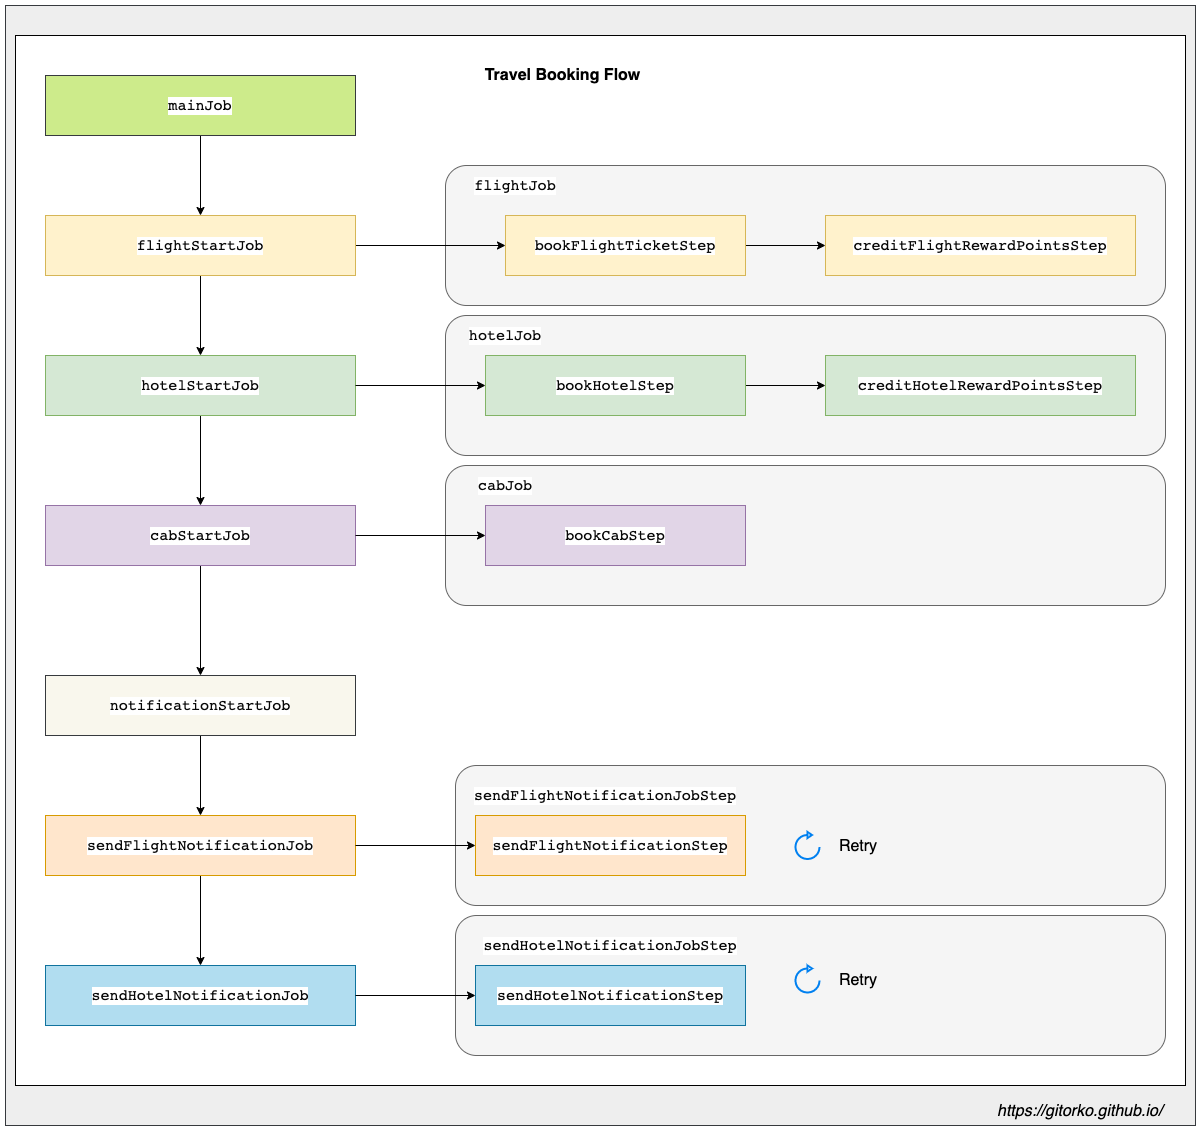

The diagram above was exported from draw.io. Its source (the exported page's mxGraphModel, read from the mxfile embedded in the PNG):
<mxGraphModel dx="1962" dy="1464" grid="1" gridSize="10" guides="1" tooltips="1" connect="1" arrows="1" fold="1" page="1" pageScale="1" pageWidth="500" pageHeight="1200" math="0" shadow="0">
  <root>
    <mxCell id="0" />
    <mxCell id="1" parent="0" />
    <mxCell id="buTXJdg6Pls8KcOeYlG5-54" value="" style="rounded=0;whiteSpace=wrap;html=1;fillColor=#eeeeee;strokeColor=#36393d;" vertex="1" parent="1">
      <mxGeometry x="150" y="40" width="1190" height="1120" as="geometry" />
    </mxCell>
    <mxCell id="buTXJdg6Pls8KcOeYlG5-53" value="" style="rounded=0;whiteSpace=wrap;html=1;" vertex="1" parent="1">
      <mxGeometry x="160" y="70" width="1170" height="1050" as="geometry" />
    </mxCell>
    <mxCell id="buTXJdg6Pls8KcOeYlG5-30" value="" style="rounded=1;whiteSpace=wrap;html=1;fillColor=#f5f5f5;strokeColor=#666666;fontColor=#333333;" vertex="1" parent="1">
      <mxGeometry x="590" y="350" width="720" height="140" as="geometry" />
    </mxCell>
    <mxCell id="buTXJdg6Pls8KcOeYlG5-26" value="" style="rounded=1;whiteSpace=wrap;html=1;fillColor=#f5f5f5;strokeColor=#666666;fontColor=#333333;" vertex="1" parent="1">
      <mxGeometry x="590" y="200" width="720" height="140" as="geometry" />
    </mxCell>
    <mxCell id="buTXJdg6Pls8KcOeYlG5-3" value="" style="edgeStyle=orthogonalEdgeStyle;rounded=0;orthogonalLoop=1;jettySize=auto;html=1;" edge="1" parent="1" source="buTXJdg6Pls8KcOeYlG5-1" target="buTXJdg6Pls8KcOeYlG5-2">
      <mxGeometry relative="1" as="geometry" />
    </mxCell>
    <mxCell id="buTXJdg6Pls8KcOeYlG5-1" value="&lt;div style=&quot;font-size: medium ; background-color: rgb(255 , 255 , 255) ; color: rgb(8 , 8 , 8)&quot;&gt;&lt;pre style=&quot;font-family: &amp;#34;jetbrains mono&amp;#34; , monospace ; font-size: 11.3pt&quot;&gt;mainJob&lt;/pre&gt;&lt;/div&gt;" style="rounded=0;whiteSpace=wrap;html=1;fillColor=#cdeb8b;strokeColor=#36393d;" vertex="1" parent="1">
      <mxGeometry x="190" y="110" width="310" height="60" as="geometry" />
    </mxCell>
    <mxCell id="buTXJdg6Pls8KcOeYlG5-5" value="" style="edgeStyle=orthogonalEdgeStyle;rounded=0;orthogonalLoop=1;jettySize=auto;html=1;" edge="1" parent="1" source="buTXJdg6Pls8KcOeYlG5-2" target="buTXJdg6Pls8KcOeYlG5-4">
      <mxGeometry relative="1" as="geometry" />
    </mxCell>
    <mxCell id="buTXJdg6Pls8KcOeYlG5-11" value="" style="edgeStyle=orthogonalEdgeStyle;rounded=0;orthogonalLoop=1;jettySize=auto;html=1;" edge="1" parent="1" source="buTXJdg6Pls8KcOeYlG5-2" target="buTXJdg6Pls8KcOeYlG5-10">
      <mxGeometry relative="1" as="geometry" />
    </mxCell>
    <mxCell id="buTXJdg6Pls8KcOeYlG5-2" value="&lt;div style=&quot;font-size: medium ; background-color: rgb(255 , 255 , 255) ; color: rgb(8 , 8 , 8)&quot;&gt;&lt;pre style=&quot;font-family: &amp;#34;jetbrains mono&amp;#34; , monospace ; font-size: 11.3pt&quot;&gt;flightStartJob&lt;/pre&gt;&lt;/div&gt;" style="rounded=0;whiteSpace=wrap;html=1;fillColor=#fff2cc;strokeColor=#d6b656;" vertex="1" parent="1">
      <mxGeometry x="190" y="250" width="310" height="60" as="geometry" />
    </mxCell>
    <mxCell id="buTXJdg6Pls8KcOeYlG5-24" value="" style="edgeStyle=orthogonalEdgeStyle;rounded=0;orthogonalLoop=1;jettySize=auto;html=1;" edge="1" parent="1" source="buTXJdg6Pls8KcOeYlG5-10" target="buTXJdg6Pls8KcOeYlG5-23">
      <mxGeometry relative="1" as="geometry" />
    </mxCell>
    <mxCell id="buTXJdg6Pls8KcOeYlG5-10" value="&lt;div style=&quot;font-size: medium ; background-color: rgb(255 , 255 , 255) ; color: rgb(8 , 8 , 8)&quot;&gt;&lt;pre style=&quot;font-family: &amp;#34;jetbrains mono&amp;#34; , monospace ; font-size: 11.3pt&quot;&gt;bookFlightTicketStep&lt;/pre&gt;&lt;/div&gt;" style="rounded=0;whiteSpace=wrap;html=1;fillColor=#fff2cc;strokeColor=#d6b656;" vertex="1" parent="1">
      <mxGeometry x="650" y="250" width="240" height="60" as="geometry" />
    </mxCell>
    <mxCell id="buTXJdg6Pls8KcOeYlG5-23" value="&lt;div style=&quot;font-size: medium ; background-color: rgb(255 , 255 , 255) ; color: rgb(8 , 8 , 8)&quot;&gt;&lt;pre style=&quot;font-family: &amp;#34;jetbrains mono&amp;#34; , monospace ; font-size: 11.3pt&quot;&gt;&lt;div style=&quot;font-size: medium ; white-space: normal&quot;&gt;&lt;pre style=&quot;font-family: &amp;#34;jetbrains mono&amp;#34; , monospace ; font-size: 11.3pt&quot;&gt;creditFlightRewardPointsStep&lt;/pre&gt;&lt;/div&gt;&lt;/pre&gt;&lt;/div&gt;" style="rounded=0;whiteSpace=wrap;html=1;fillColor=#fff2cc;strokeColor=#d6b656;" vertex="1" parent="1">
      <mxGeometry x="970" y="250" width="310" height="60" as="geometry" />
    </mxCell>
    <mxCell id="buTXJdg6Pls8KcOeYlG5-7" value="" style="edgeStyle=orthogonalEdgeStyle;rounded=0;orthogonalLoop=1;jettySize=auto;html=1;" edge="1" parent="1" source="buTXJdg6Pls8KcOeYlG5-4" target="buTXJdg6Pls8KcOeYlG5-6">
      <mxGeometry relative="1" as="geometry" />
    </mxCell>
    <mxCell id="buTXJdg6Pls8KcOeYlG5-4" value="&lt;div style=&quot;font-size: medium ; background-color: rgb(255 , 255 , 255) ; color: rgb(8 , 8 , 8)&quot;&gt;&lt;pre style=&quot;font-family: &amp;#34;jetbrains mono&amp;#34; , monospace ; font-size: 11.3pt&quot;&gt;hotelStartJob&lt;/pre&gt;&lt;/div&gt;" style="rounded=0;whiteSpace=wrap;html=1;fillColor=#d5e8d4;strokeColor=#82b366;" vertex="1" parent="1">
      <mxGeometry x="190" y="390" width="310" height="60" as="geometry" />
    </mxCell>
    <mxCell id="buTXJdg6Pls8KcOeYlG5-9" value="" style="edgeStyle=orthogonalEdgeStyle;rounded=0;orthogonalLoop=1;jettySize=auto;html=1;" edge="1" parent="1" source="buTXJdg6Pls8KcOeYlG5-6" target="buTXJdg6Pls8KcOeYlG5-8">
      <mxGeometry relative="1" as="geometry" />
    </mxCell>
    <mxCell id="buTXJdg6Pls8KcOeYlG5-6" value="&lt;div style=&quot;font-size: medium ; background-color: rgb(255 , 255 , 255) ; color: rgb(8 , 8 , 8)&quot;&gt;&lt;pre style=&quot;font-family: &amp;#34;jetbrains mono&amp;#34; , monospace ; font-size: 11.3pt&quot;&gt;cabStartJob&lt;/pre&gt;&lt;/div&gt;" style="rounded=0;whiteSpace=wrap;html=1;fillColor=#e1d5e7;strokeColor=#9673a6;" vertex="1" parent="1">
      <mxGeometry x="190" y="540" width="310" height="60" as="geometry" />
    </mxCell>
    <mxCell id="buTXJdg6Pls8KcOeYlG5-20" value="" style="edgeStyle=orthogonalEdgeStyle;rounded=0;orthogonalLoop=1;jettySize=auto;html=1;" edge="1" parent="1" source="buTXJdg6Pls8KcOeYlG5-8" target="buTXJdg6Pls8KcOeYlG5-19">
      <mxGeometry relative="1" as="geometry" />
    </mxCell>
    <mxCell id="buTXJdg6Pls8KcOeYlG5-8" value="&lt;div style=&quot;font-size: medium ; background-color: rgb(255 , 255 , 255) ; color: rgb(8 , 8 , 8)&quot;&gt;&lt;pre style=&quot;font-family: &amp;#34;jetbrains mono&amp;#34; , monospace ; font-size: 11.3pt&quot;&gt;notificationStartJob&lt;/pre&gt;&lt;/div&gt;" style="rounded=0;whiteSpace=wrap;html=1;fillColor=#f9f7ed;strokeColor=#36393d;" vertex="1" parent="1">
      <mxGeometry x="190" y="710" width="310" height="60" as="geometry" />
    </mxCell>
    <mxCell id="buTXJdg6Pls8KcOeYlG5-22" value="" style="edgeStyle=orthogonalEdgeStyle;rounded=0;orthogonalLoop=1;jettySize=auto;html=1;" edge="1" parent="1" source="buTXJdg6Pls8KcOeYlG5-19" target="buTXJdg6Pls8KcOeYlG5-21">
      <mxGeometry relative="1" as="geometry" />
    </mxCell>
    <mxCell id="buTXJdg6Pls8KcOeYlG5-19" value="&lt;div style=&quot;font-size: medium ; background-color: rgb(255 , 255 , 255) ; color: rgb(8 , 8 , 8)&quot;&gt;&lt;pre style=&quot;font-family: &amp;#34;jetbrains mono&amp;#34; , monospace ; font-size: 11.3pt&quot;&gt;&lt;div style=&quot;font-size: medium ; white-space: normal&quot;&gt;&lt;pre style=&quot;font-family: &amp;#34;jetbrains mono&amp;#34; , monospace ; font-size: 11.3pt&quot;&gt;sendFlightNotificationJob&lt;/pre&gt;&lt;/div&gt;&lt;/pre&gt;&lt;/div&gt;" style="rounded=0;whiteSpace=wrap;html=1;fillColor=#ffe6cc;strokeColor=#d79b00;" vertex="1" parent="1">
      <mxGeometry x="190" y="850" width="310" height="60" as="geometry" />
    </mxCell>
    <mxCell id="buTXJdg6Pls8KcOeYlG5-21" value="&lt;div style=&quot;font-size: medium ; background-color: rgb(255 , 255 , 255) ; color: rgb(8 , 8 , 8)&quot;&gt;&lt;pre style=&quot;font-family: &amp;#34;jetbrains mono&amp;#34; , monospace ; font-size: 11.3pt&quot;&gt;&lt;div style=&quot;font-size: medium ; white-space: normal&quot;&gt;&lt;pre style=&quot;font-family: &amp;#34;jetbrains mono&amp;#34; , monospace ; font-size: 11.3pt&quot;&gt;&lt;div style=&quot;font-size: medium ; white-space: normal&quot;&gt;&lt;pre style=&quot;font-family: &amp;#34;jetbrains mono&amp;#34; , monospace ; font-size: 11.3pt&quot;&gt;sendHotelNotificationJob&lt;/pre&gt;&lt;/div&gt;&lt;/pre&gt;&lt;/div&gt;&lt;/pre&gt;&lt;/div&gt;" style="rounded=0;whiteSpace=wrap;html=1;fillColor=#b1ddf0;strokeColor=#10739e;" vertex="1" parent="1">
      <mxGeometry x="190" y="1000" width="310" height="60" as="geometry" />
    </mxCell>
    <mxCell id="buTXJdg6Pls8KcOeYlG5-28" value="&lt;div style=&quot;font-size: medium ; background-color: rgb(255 , 255 , 255) ; color: rgb(8 , 8 , 8)&quot;&gt;&lt;pre style=&quot;font-family: &amp;#34;jetbrains mono&amp;#34; , monospace ; font-size: 11.3pt&quot;&gt;flightJob&lt;/pre&gt;&lt;/div&gt;" style="text;html=1;strokeColor=none;fillColor=none;align=center;verticalAlign=middle;whiteSpace=wrap;rounded=0;" vertex="1" parent="1">
      <mxGeometry x="620" y="210" width="80" height="20" as="geometry" />
    </mxCell>
    <mxCell id="buTXJdg6Pls8KcOeYlG5-36" value="" style="edgeStyle=orthogonalEdgeStyle;rounded=0;orthogonalLoop=1;jettySize=auto;html=1;" edge="1" parent="1" source="buTXJdg6Pls8KcOeYlG5-31" target="buTXJdg6Pls8KcOeYlG5-35">
      <mxGeometry relative="1" as="geometry" />
    </mxCell>
    <mxCell id="buTXJdg6Pls8KcOeYlG5-31" value="&lt;div style=&quot;font-size: medium ; background-color: rgb(255 , 255 , 255) ; color: rgb(8 , 8 , 8)&quot;&gt;&lt;pre style=&quot;font-family: &amp;#34;jetbrains mono&amp;#34; , monospace ; font-size: 11.3pt&quot;&gt;&lt;div style=&quot;font-size: medium ; white-space: normal&quot;&gt;&lt;pre style=&quot;font-family: &amp;#34;jetbrains mono&amp;#34; , monospace ; font-size: 11.3pt&quot;&gt;bookHotelStep&lt;/pre&gt;&lt;/div&gt;&lt;/pre&gt;&lt;/div&gt;" style="rounded=0;whiteSpace=wrap;html=1;fillColor=#d5e8d4;strokeColor=#82b366;" vertex="1" parent="1">
      <mxGeometry x="630" y="390" width="260" height="60" as="geometry" />
    </mxCell>
    <mxCell id="buTXJdg6Pls8KcOeYlG5-35" value="&lt;div style=&quot;font-size: medium ; background-color: rgb(255 , 255 , 255) ; color: rgb(8 , 8 , 8)&quot;&gt;&lt;pre style=&quot;font-family: &amp;#34;jetbrains mono&amp;#34; , monospace ; font-size: 11.3pt&quot;&gt;&lt;div style=&quot;font-size: medium ; white-space: normal&quot;&gt;&lt;pre style=&quot;font-family: &amp;#34;jetbrains mono&amp;#34; , monospace ; font-size: 11.3pt&quot;&gt;&lt;div style=&quot;font-size: medium ; white-space: normal&quot;&gt;&lt;pre style=&quot;font-family: &amp;#34;jetbrains mono&amp;#34; , monospace ; font-size: 11.3pt&quot;&gt;creditHotelRewardPointsStep&lt;/pre&gt;&lt;/div&gt;&lt;/pre&gt;&lt;/div&gt;&lt;/pre&gt;&lt;/div&gt;" style="rounded=0;whiteSpace=wrap;html=1;fillColor=#d5e8d4;strokeColor=#82b366;" vertex="1" parent="1">
      <mxGeometry x="970" y="390" width="310" height="60" as="geometry" />
    </mxCell>
    <mxCell id="buTXJdg6Pls8KcOeYlG5-32" value="" style="edgeStyle=orthogonalEdgeStyle;rounded=0;orthogonalLoop=1;jettySize=auto;html=1;" edge="1" parent="1" source="buTXJdg6Pls8KcOeYlG5-4" target="buTXJdg6Pls8KcOeYlG5-31">
      <mxGeometry relative="1" as="geometry" />
    </mxCell>
    <mxCell id="buTXJdg6Pls8KcOeYlG5-37" value="&lt;div style=&quot;font-size: medium ; background-color: rgb(255 , 255 , 255) ; color: rgb(8 , 8 , 8)&quot;&gt;&lt;pre style=&quot;font-family: &amp;#34;jetbrains mono&amp;#34; , monospace ; font-size: 11.3pt&quot;&gt;&lt;div style=&quot;font-size: medium ; white-space: normal&quot;&gt;&lt;pre style=&quot;font-family: &amp;#34;jetbrains mono&amp;#34; , monospace ; font-size: 11.3pt&quot;&gt;hotelJob&lt;/pre&gt;&lt;/div&gt;&lt;/pre&gt;&lt;/div&gt;" style="text;html=1;strokeColor=none;fillColor=none;align=center;verticalAlign=middle;whiteSpace=wrap;rounded=0;" vertex="1" parent="1">
      <mxGeometry x="610" y="360" width="80" height="20" as="geometry" />
    </mxCell>
    <mxCell id="buTXJdg6Pls8KcOeYlG5-38" value="" style="rounded=1;whiteSpace=wrap;html=1;fillColor=#f5f5f5;strokeColor=#666666;fontColor=#333333;" vertex="1" parent="1">
      <mxGeometry x="590" y="500" width="720" height="140" as="geometry" />
    </mxCell>
    <mxCell id="buTXJdg6Pls8KcOeYlG5-39" value="&lt;div style=&quot;font-size: medium ; background-color: rgb(255 , 255 , 255) ; color: rgb(8 , 8 , 8)&quot;&gt;&lt;pre style=&quot;font-family: &amp;#34;jetbrains mono&amp;#34; , monospace ; font-size: 11.3pt&quot;&gt;&lt;div style=&quot;font-size: medium ; white-space: normal&quot;&gt;&lt;pre style=&quot;font-family: &amp;#34;jetbrains mono&amp;#34; , monospace ; font-size: 11.3pt&quot;&gt;bookCabStep&lt;/pre&gt;&lt;/div&gt;&lt;/pre&gt;&lt;/div&gt;" style="rounded=0;whiteSpace=wrap;html=1;fillColor=#e1d5e7;strokeColor=#9673a6;" vertex="1" parent="1">
      <mxGeometry x="630" y="540" width="260" height="60" as="geometry" />
    </mxCell>
    <mxCell id="buTXJdg6Pls8KcOeYlG5-43" value="&lt;div style=&quot;font-size: medium ; background-color: rgb(255 , 255 , 255) ; color: rgb(8 , 8 , 8)&quot;&gt;&lt;pre style=&quot;font-family: &amp;#34;jetbrains mono&amp;#34; , monospace ; font-size: 11.3pt&quot;&gt;&lt;div style=&quot;font-size: medium ; white-space: normal&quot;&gt;&lt;pre style=&quot;font-family: &amp;#34;jetbrains mono&amp;#34; , monospace ; font-size: 11.3pt&quot;&gt;&lt;div style=&quot;font-size: medium ; white-space: normal&quot;&gt;&lt;pre style=&quot;font-family: &amp;#34;jetbrains mono&amp;#34; , monospace ; font-size: 11.3pt&quot;&gt;cabJob&lt;/pre&gt;&lt;/div&gt;&lt;/pre&gt;&lt;/div&gt;&lt;/pre&gt;&lt;/div&gt;" style="text;html=1;strokeColor=none;fillColor=none;align=center;verticalAlign=middle;whiteSpace=wrap;rounded=0;" vertex="1" parent="1">
      <mxGeometry x="610" y="510" width="80" height="20" as="geometry" />
    </mxCell>
    <mxCell id="buTXJdg6Pls8KcOeYlG5-40" value="" style="edgeStyle=orthogonalEdgeStyle;rounded=0;orthogonalLoop=1;jettySize=auto;html=1;" edge="1" parent="1" source="buTXJdg6Pls8KcOeYlG5-6" target="buTXJdg6Pls8KcOeYlG5-39">
      <mxGeometry relative="1" as="geometry" />
    </mxCell>
    <mxCell id="buTXJdg6Pls8KcOeYlG5-44" value="" style="rounded=1;whiteSpace=wrap;html=1;fillColor=#f5f5f5;strokeColor=#666666;fontColor=#333333;" vertex="1" parent="1">
      <mxGeometry x="600" y="800" width="710" height="140" as="geometry" />
    </mxCell>
    <mxCell id="buTXJdg6Pls8KcOeYlG5-45" value="&lt;div style=&quot;font-size: medium ; background-color: rgb(255 , 255 , 255) ; color: rgb(8 , 8 , 8)&quot;&gt;&lt;pre style=&quot;font-family: &amp;#34;jetbrains mono&amp;#34; , monospace ; font-size: 11.3pt&quot;&gt;&lt;div style=&quot;font-size: medium ; white-space: normal&quot;&gt;&lt;pre style=&quot;font-family: &amp;#34;jetbrains mono&amp;#34; , monospace ; font-size: 11.3pt&quot;&gt;&lt;div style=&quot;font-size: medium ; white-space: normal&quot;&gt;&lt;pre style=&quot;font-family: &amp;#34;jetbrains mono&amp;#34; , monospace ; font-size: 11.3pt&quot;&gt;sendFlightNotificationStep&lt;/pre&gt;&lt;/div&gt;&lt;/pre&gt;&lt;/div&gt;&lt;/pre&gt;&lt;/div&gt;" style="rounded=0;whiteSpace=wrap;html=1;fillColor=#ffe6cc;strokeColor=#d79b00;" vertex="1" parent="1">
      <mxGeometry x="620" y="850" width="270" height="60" as="geometry" />
    </mxCell>
    <mxCell id="buTXJdg6Pls8KcOeYlG5-46" value="" style="edgeStyle=orthogonalEdgeStyle;rounded=0;orthogonalLoop=1;jettySize=auto;html=1;" edge="1" parent="1" source="buTXJdg6Pls8KcOeYlG5-19" target="buTXJdg6Pls8KcOeYlG5-45">
      <mxGeometry relative="1" as="geometry" />
    </mxCell>
    <mxCell id="buTXJdg6Pls8KcOeYlG5-47" value="&lt;div style=&quot;font-size: medium ; background-color: rgb(255 , 255 , 255) ; color: rgb(8 , 8 , 8)&quot;&gt;&lt;pre style=&quot;font-family: &amp;#34;jetbrains mono&amp;#34; , monospace ; font-size: 11.3pt&quot;&gt;&lt;div style=&quot;font-size: medium ; white-space: normal&quot;&gt;&lt;pre style=&quot;font-family: &amp;#34;jetbrains mono&amp;#34; , monospace ; font-size: 11.3pt&quot;&gt;&lt;div style=&quot;font-size: medium ; white-space: normal&quot;&gt;&lt;pre style=&quot;font-family: &amp;#34;jetbrains mono&amp;#34; , monospace ; font-size: 11.3pt&quot;&gt;&lt;div style=&quot;font-size: medium ; white-space: normal&quot;&gt;&lt;pre style=&quot;font-family: &amp;#34;jetbrains mono&amp;#34; , monospace ; font-size: 11.3pt&quot;&gt;sendFlightNotificationJobStep&lt;/pre&gt;&lt;/div&gt;&lt;/pre&gt;&lt;/div&gt;&lt;/pre&gt;&lt;/div&gt;&lt;/pre&gt;&lt;/div&gt;" style="text;html=1;strokeColor=none;fillColor=none;align=center;verticalAlign=middle;whiteSpace=wrap;rounded=0;" vertex="1" parent="1">
      <mxGeometry x="710" y="820" width="80" height="20" as="geometry" />
    </mxCell>
    <mxCell id="buTXJdg6Pls8KcOeYlG5-51" value="" style="rounded=1;whiteSpace=wrap;html=1;fillColor=#f5f5f5;strokeColor=#666666;fontColor=#333333;" vertex="1" parent="1">
      <mxGeometry x="600" y="950" width="710" height="140" as="geometry" />
    </mxCell>
    <mxCell id="buTXJdg6Pls8KcOeYlG5-52" value="&lt;div style=&quot;font-size: medium ; background-color: rgb(255 , 255 , 255) ; color: rgb(8 , 8 , 8)&quot;&gt;&lt;pre style=&quot;font-family: &amp;#34;jetbrains mono&amp;#34; , monospace ; font-size: 11.3pt&quot;&gt;&lt;div style=&quot;font-size: medium ; white-space: normal&quot;&gt;&lt;pre style=&quot;font-family: &amp;#34;jetbrains mono&amp;#34; , monospace ; font-size: 11.3pt&quot;&gt;&lt;div style=&quot;font-size: medium ; white-space: normal&quot;&gt;&lt;pre style=&quot;font-family: &amp;#34;jetbrains mono&amp;#34; , monospace ; font-size: 11.3pt&quot;&gt;&lt;div style=&quot;font-size: medium ; white-space: normal&quot;&gt;&lt;pre style=&quot;font-family: &amp;#34;jetbrains mono&amp;#34; , monospace ; font-size: 11.3pt&quot;&gt;&lt;div style=&quot;font-size: medium ; white-space: normal&quot;&gt;&lt;pre style=&quot;font-family: &amp;#34;jetbrains mono&amp;#34; , monospace ; font-size: 11.3pt&quot;&gt;sendHotelNotificationJobStep&lt;/pre&gt;&lt;/div&gt;&lt;/pre&gt;&lt;/div&gt;&lt;/pre&gt;&lt;/div&gt;&lt;/pre&gt;&lt;/div&gt;&lt;/pre&gt;&lt;/div&gt;" style="text;html=1;strokeColor=none;fillColor=none;align=center;verticalAlign=middle;whiteSpace=wrap;rounded=0;" vertex="1" parent="1">
      <mxGeometry x="715" y="970" width="80" height="20" as="geometry" />
    </mxCell>
    <mxCell id="buTXJdg6Pls8KcOeYlG5-49" value="&lt;div style=&quot;font-size: medium ; background-color: rgb(255 , 255 , 255) ; color: rgb(8 , 8 , 8)&quot;&gt;&lt;pre style=&quot;font-family: &amp;#34;jetbrains mono&amp;#34; , monospace ; font-size: 11.3pt&quot;&gt;&lt;div style=&quot;font-size: medium ; white-space: normal&quot;&gt;&lt;pre style=&quot;font-family: &amp;#34;jetbrains mono&amp;#34; , monospace ; font-size: 11.3pt&quot;&gt;&lt;div style=&quot;font-size: medium ; white-space: normal&quot;&gt;&lt;pre style=&quot;font-family: &amp;#34;jetbrains mono&amp;#34; , monospace ; font-size: 11.3pt&quot;&gt;&lt;div style=&quot;font-size: medium ; white-space: normal&quot;&gt;&lt;pre style=&quot;font-family: &amp;#34;jetbrains mono&amp;#34; , monospace ; font-size: 11.3pt&quot;&gt;sendHotelNotificationStep&lt;/pre&gt;&lt;/div&gt;&lt;/pre&gt;&lt;/div&gt;&lt;/pre&gt;&lt;/div&gt;&lt;/pre&gt;&lt;/div&gt;" style="rounded=0;whiteSpace=wrap;html=1;fillColor=#b1ddf0;strokeColor=#10739e;" vertex="1" parent="1">
      <mxGeometry x="620" y="1000" width="270" height="60" as="geometry" />
    </mxCell>
    <mxCell id="buTXJdg6Pls8KcOeYlG5-50" value="" style="edgeStyle=orthogonalEdgeStyle;rounded=0;orthogonalLoop=1;jettySize=auto;html=1;" edge="1" parent="1" source="buTXJdg6Pls8KcOeYlG5-21" target="buTXJdg6Pls8KcOeYlG5-49">
      <mxGeometry relative="1" as="geometry" />
    </mxCell>
    <mxCell id="buTXJdg6Pls8KcOeYlG5-55" value="Travel Booking Flow" style="text;html=1;strokeColor=none;fillColor=none;align=center;verticalAlign=middle;whiteSpace=wrap;rounded=0;fontStyle=1;fontSize=16;" vertex="1" parent="1">
      <mxGeometry x="600" y="100" width="215" height="20" as="geometry" />
    </mxCell>
    <UserObject label="&lt;i&gt;https://gitorko.github.io/&lt;/i&gt;" link="https://gitorko.github.io/" id="buTXJdg6Pls8KcOeYlG5-57">
      <mxCell style="text;html=1;fontSize=16;" vertex="1" parent="1">
        <mxGeometry x="1140" y="1130" width="190" height="30" as="geometry" />
      </mxCell>
    </UserObject>
    <mxCell id="buTXJdg6Pls8KcOeYlG5-60" value="" style="html=1;verticalLabelPosition=bottom;align=center;labelBackgroundColor=#ffffff;verticalAlign=top;strokeWidth=2;strokeColor=#0080F0;shadow=0;dashed=0;shape=mxgraph.ios7.icons.reload;fontSize=16;" vertex="1" parent="1">
      <mxGeometry x="940" y="866.5" width="24" height="27" as="geometry" />
    </mxCell>
    <mxCell id="buTXJdg6Pls8KcOeYlG5-61" value="Retry" style="text;html=1;strokeColor=none;fillColor=none;align=center;verticalAlign=middle;whiteSpace=wrap;rounded=0;fontSize=16;" vertex="1" parent="1">
      <mxGeometry x="983" y="871" width="40" height="20" as="geometry" />
    </mxCell>
    <mxCell id="buTXJdg6Pls8KcOeYlG5-62" value="" style="html=1;verticalLabelPosition=bottom;align=center;labelBackgroundColor=#ffffff;verticalAlign=top;strokeWidth=2;strokeColor=#0080F0;shadow=0;dashed=0;shape=mxgraph.ios7.icons.reload;fontSize=16;" vertex="1" parent="1">
      <mxGeometry x="940" y="1000" width="24" height="27" as="geometry" />
    </mxCell>
    <mxCell id="buTXJdg6Pls8KcOeYlG5-63" value="Retry" style="text;html=1;strokeColor=none;fillColor=none;align=center;verticalAlign=middle;whiteSpace=wrap;rounded=0;fontSize=16;" vertex="1" parent="1">
      <mxGeometry x="983" y="1004.5" width="40" height="20" as="geometry" />
    </mxCell>
  </root>
</mxGraphModel>